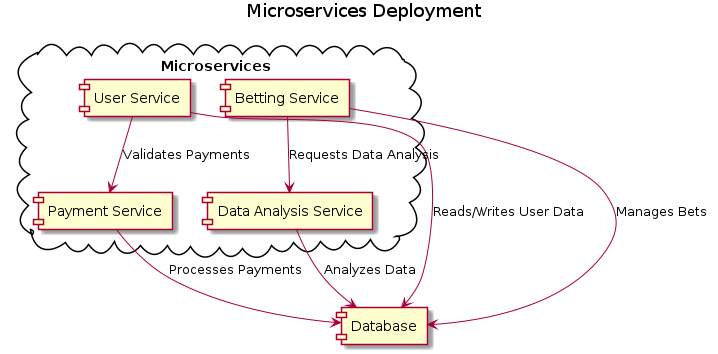

The diagram above was rendered by PlantUML. Its source (embedded in the PNG):
@startuml

title Microservices Deployment

cloud "Microservices" {
  [User Service]
  [Payment Service]
  [Betting Service]
  [Data Analysis Service]
}

[User Service] --> [Database]: Reads/Writes User Data
[Payment Service] --> [Database]: Processes Payments
[Betting Service] --> [Database]: Manages Bets
[Data Analysis Service] --> [Database]: Analyzes Data

[User Service] --> [Payment Service]: Validates Payments
[Betting Service] --> [Data Analysis Service]: Requests Data Analysis

@enduml